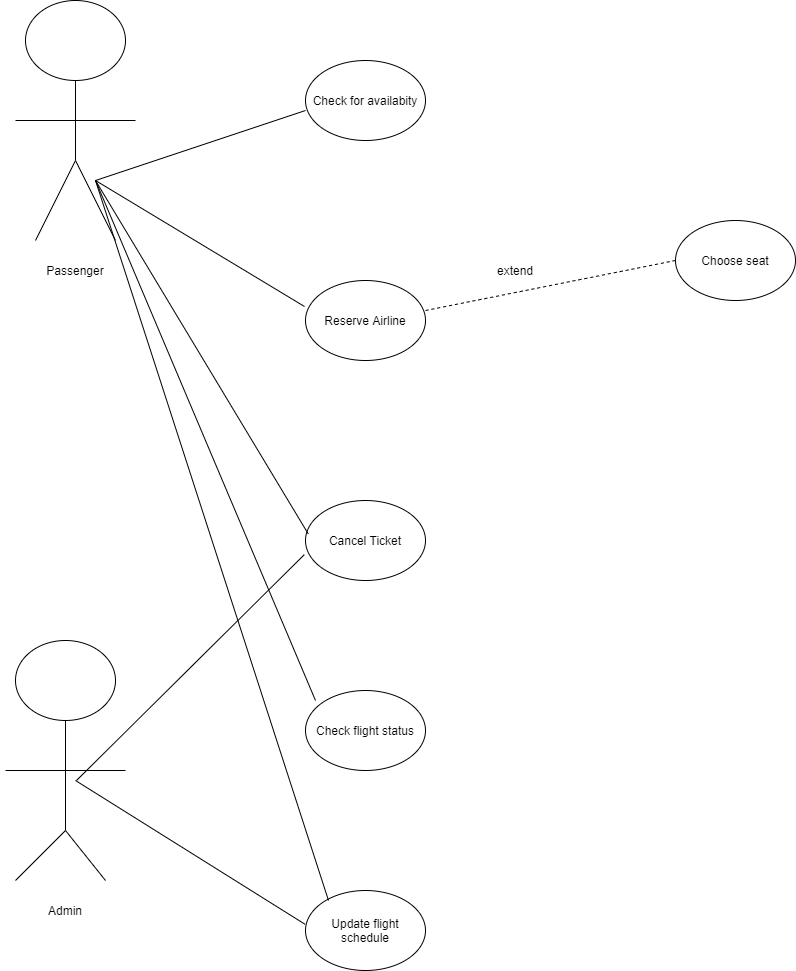

The diagram above was exported from draw.io. Its source (the exported page's mxGraphModel, read from the mxfile embedded in the PNG):
<mxGraphModel dx="1038" dy="579" grid="1" gridSize="10" guides="1" tooltips="1" connect="1" arrows="1" fold="1" page="1" pageScale="1" pageWidth="827" pageHeight="1169" math="0" shadow="0">
  <root>
    <mxCell id="0" />
    <mxCell id="1" parent="0" />
    <mxCell id="Dm84zmwJD3-8HxZE8dUF-1" value="" style="ellipse;whiteSpace=wrap;html=1;" vertex="1" parent="1">
      <mxGeometry x="70" y="130" width="100" height="80" as="geometry" />
    </mxCell>
    <mxCell id="Dm84zmwJD3-8HxZE8dUF-2" value="" style="endArrow=none;html=1;entryX=0.5;entryY=1;entryDx=0;entryDy=0;" edge="1" parent="1" target="Dm84zmwJD3-8HxZE8dUF-1">
      <mxGeometry width="50" height="50" relative="1" as="geometry">
        <mxPoint x="120" y="290" as="sourcePoint" />
        <mxPoint x="450" y="280" as="targetPoint" />
      </mxGeometry>
    </mxCell>
    <mxCell id="Dm84zmwJD3-8HxZE8dUF-3" value="" style="endArrow=none;html=1;" edge="1" parent="1">
      <mxGeometry width="50" height="50" relative="1" as="geometry">
        <mxPoint x="160" y="370" as="sourcePoint" />
        <mxPoint x="120" y="290" as="targetPoint" />
      </mxGeometry>
    </mxCell>
    <mxCell id="Dm84zmwJD3-8HxZE8dUF-4" value="" style="endArrow=none;html=1;" edge="1" parent="1">
      <mxGeometry width="50" height="50" relative="1" as="geometry">
        <mxPoint x="80" y="370" as="sourcePoint" />
        <mxPoint x="120" y="290" as="targetPoint" />
      </mxGeometry>
    </mxCell>
    <mxCell id="Dm84zmwJD3-8HxZE8dUF-5" value="" style="endArrow=none;html=1;" edge="1" parent="1">
      <mxGeometry width="50" height="50" relative="1" as="geometry">
        <mxPoint x="180" y="250" as="sourcePoint" />
        <mxPoint x="60" y="250" as="targetPoint" />
      </mxGeometry>
    </mxCell>
    <mxCell id="Dm84zmwJD3-8HxZE8dUF-6" value="" style="ellipse;whiteSpace=wrap;html=1;" vertex="1" parent="1">
      <mxGeometry x="60" y="770" width="100" height="80" as="geometry" />
    </mxCell>
    <mxCell id="Dm84zmwJD3-8HxZE8dUF-7" value="" style="endArrow=none;html=1;" edge="1" parent="1">
      <mxGeometry width="50" height="50" relative="1" as="geometry">
        <mxPoint x="170" y="900" as="sourcePoint" />
        <mxPoint x="50" y="900" as="targetPoint" />
      </mxGeometry>
    </mxCell>
    <mxCell id="Dm84zmwJD3-8HxZE8dUF-8" value="" style="endArrow=none;html=1;" edge="1" parent="1">
      <mxGeometry width="50" height="50" relative="1" as="geometry">
        <mxPoint x="110" y="960" as="sourcePoint" />
        <mxPoint x="110" y="850" as="targetPoint" />
      </mxGeometry>
    </mxCell>
    <mxCell id="Dm84zmwJD3-8HxZE8dUF-9" value="" style="endArrow=none;html=1;" edge="1" parent="1">
      <mxGeometry width="50" height="50" relative="1" as="geometry">
        <mxPoint x="60" y="1010" as="sourcePoint" />
        <mxPoint x="110" y="960" as="targetPoint" />
      </mxGeometry>
    </mxCell>
    <mxCell id="Dm84zmwJD3-8HxZE8dUF-10" value="" style="endArrow=none;html=1;" edge="1" parent="1">
      <mxGeometry width="50" height="50" relative="1" as="geometry">
        <mxPoint x="150" y="1010" as="sourcePoint" />
        <mxPoint x="110" y="960" as="targetPoint" />
      </mxGeometry>
    </mxCell>
    <mxCell id="Dm84zmwJD3-8HxZE8dUF-11" value="Check for availabity&lt;br&gt;" style="ellipse;whiteSpace=wrap;html=1;" vertex="1" parent="1">
      <mxGeometry x="350" y="190" width="120" height="80" as="geometry" />
    </mxCell>
    <mxCell id="Dm84zmwJD3-8HxZE8dUF-12" value="Reserve Airline" style="ellipse;whiteSpace=wrap;html=1;" vertex="1" parent="1">
      <mxGeometry x="350" y="410" width="120" height="80" as="geometry" />
    </mxCell>
    <mxCell id="Dm84zmwJD3-8HxZE8dUF-13" value="Cancel Ticket" style="ellipse;whiteSpace=wrap;html=1;" vertex="1" parent="1">
      <mxGeometry x="350" y="630" width="120" height="80" as="geometry" />
    </mxCell>
    <mxCell id="Dm84zmwJD3-8HxZE8dUF-14" value="Check flight status" style="ellipse;whiteSpace=wrap;html=1;" vertex="1" parent="1">
      <mxGeometry x="350" y="820" width="120" height="80" as="geometry" />
    </mxCell>
    <mxCell id="Dm84zmwJD3-8HxZE8dUF-15" value="Update flight schedule" style="ellipse;whiteSpace=wrap;html=1;" vertex="1" parent="1">
      <mxGeometry x="350" y="1020" width="120" height="80" as="geometry" />
    </mxCell>
    <mxCell id="Dm84zmwJD3-8HxZE8dUF-16" value="Passenger&lt;br&gt;" style="text;html=1;strokeColor=none;fillColor=none;align=center;verticalAlign=middle;whiteSpace=wrap;rounded=0;" vertex="1" parent="1">
      <mxGeometry x="70" y="390" width="100" height="20" as="geometry" />
    </mxCell>
    <mxCell id="Dm84zmwJD3-8HxZE8dUF-17" value="Admin&lt;br&gt;" style="text;html=1;strokeColor=none;fillColor=none;align=center;verticalAlign=middle;whiteSpace=wrap;rounded=0;" vertex="1" parent="1">
      <mxGeometry x="45" y="1030" width="130" height="20" as="geometry" />
    </mxCell>
    <mxCell id="Dm84zmwJD3-8HxZE8dUF-18" value="" style="endArrow=none;html=1;" edge="1" parent="1">
      <mxGeometry width="50" height="50" relative="1" as="geometry">
        <mxPoint x="140" y="310" as="sourcePoint" />
        <mxPoint x="350" y="240" as="targetPoint" />
      </mxGeometry>
    </mxCell>
    <mxCell id="Dm84zmwJD3-8HxZE8dUF-19" value="" style="endArrow=none;html=1;" edge="1" parent="1">
      <mxGeometry width="50" height="50" relative="1" as="geometry">
        <mxPoint x="140" y="310" as="sourcePoint" />
        <mxPoint x="349" y="436" as="targetPoint" />
      </mxGeometry>
    </mxCell>
    <mxCell id="Dm84zmwJD3-8HxZE8dUF-20" value="" style="endArrow=none;html=1;entryX=0.023;entryY=0.418;entryDx=0;entryDy=0;entryPerimeter=0;" edge="1" parent="1" target="Dm84zmwJD3-8HxZE8dUF-13">
      <mxGeometry width="50" height="50" relative="1" as="geometry">
        <mxPoint x="140" y="310" as="sourcePoint" />
        <mxPoint x="449" y="576" as="targetPoint" />
      </mxGeometry>
    </mxCell>
    <mxCell id="Dm84zmwJD3-8HxZE8dUF-21" value="" style="endArrow=none;html=1;" edge="1" parent="1">
      <mxGeometry width="50" height="50" relative="1" as="geometry">
        <mxPoint x="140" y="310" as="sourcePoint" />
        <mxPoint x="360" y="830" as="targetPoint" />
      </mxGeometry>
    </mxCell>
    <mxCell id="Dm84zmwJD3-8HxZE8dUF-22" value="" style="endArrow=none;html=1;" edge="1" parent="1">
      <mxGeometry width="50" height="50" relative="1" as="geometry">
        <mxPoint x="140" y="310" as="sourcePoint" />
        <mxPoint x="373" y="1030" as="targetPoint" />
      </mxGeometry>
    </mxCell>
    <mxCell id="Dm84zmwJD3-8HxZE8dUF-23" value="" style="endArrow=none;html=1;entryX=-0.01;entryY=0.677;entryDx=0;entryDy=0;entryPerimeter=0;" edge="1" parent="1" target="Dm84zmwJD3-8HxZE8dUF-13">
      <mxGeometry width="50" height="50" relative="1" as="geometry">
        <mxPoint x="121" y="910" as="sourcePoint" />
        <mxPoint x="280" y="880" as="targetPoint" />
      </mxGeometry>
    </mxCell>
    <mxCell id="Dm84zmwJD3-8HxZE8dUF-24" value="" style="endArrow=none;html=1;entryX=-0.003;entryY=0.423;entryDx=0;entryDy=0;entryPerimeter=0;" edge="1" parent="1" target="Dm84zmwJD3-8HxZE8dUF-15">
      <mxGeometry width="50" height="50" relative="1" as="geometry">
        <mxPoint x="120" y="910" as="sourcePoint" />
        <mxPoint x="332.76" y="1263.44" as="targetPoint" />
      </mxGeometry>
    </mxCell>
    <mxCell id="Dm84zmwJD3-8HxZE8dUF-25" value="Choose seat&lt;br&gt;" style="ellipse;whiteSpace=wrap;html=1;" vertex="1" parent="1">
      <mxGeometry x="720" y="350" width="120" height="80" as="geometry" />
    </mxCell>
    <mxCell id="Dm84zmwJD3-8HxZE8dUF-26" value="" style="endArrow=none;dashed=1;html=1;exitX=1;exitY=0.375;exitDx=0;exitDy=0;exitPerimeter=0;" edge="1" parent="1" source="Dm84zmwJD3-8HxZE8dUF-12">
      <mxGeometry width="50" height="50" relative="1" as="geometry">
        <mxPoint x="670" y="440" as="sourcePoint" />
        <mxPoint x="720" y="390" as="targetPoint" />
      </mxGeometry>
    </mxCell>
    <mxCell id="Dm84zmwJD3-8HxZE8dUF-27" value="extend&lt;br&gt;" style="text;html=1;strokeColor=none;fillColor=none;align=center;verticalAlign=middle;whiteSpace=wrap;rounded=0;" vertex="1" parent="1">
      <mxGeometry x="540" y="390" width="40" height="20" as="geometry" />
    </mxCell>
  </root>
</mxGraphModel>